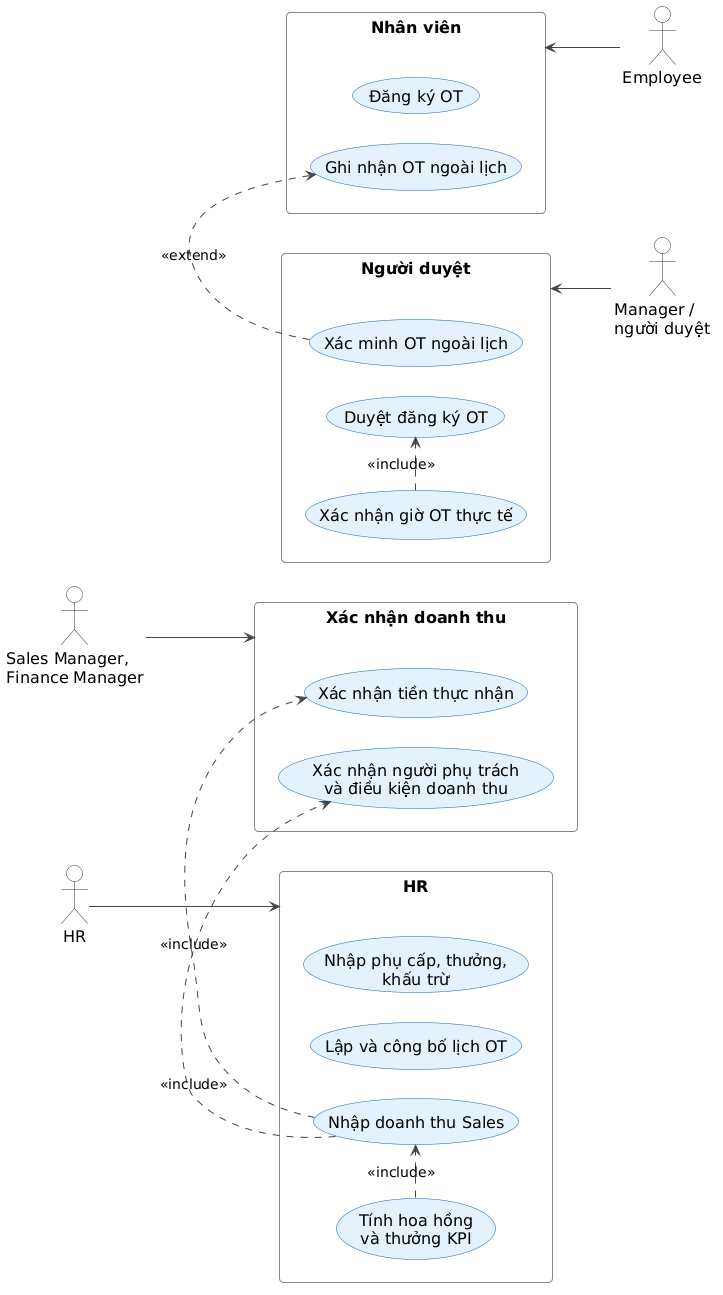

The diagram above was rendered by PlantUML. Its source (embedded in the PNG):
@startuml
' Style dùng chung cho các sơ đồ trong báo cáo (render.py nhúng vào khi vẽ)
skinparam backgroundColor #FFFFFF
skinparam shadowing false
skinparam roundCorner 8
skinparam defaultFontSize 16
skinparam ArrowColor #444444
skinparam ArrowFontSize 14
skinparam maxMessageSize 220
skinparam wrapWidth 260
skinparam padding 3
skinparam actorBorderColor #333333
skinparam actorBackgroundColor #FFFFFF
skinparam usecaseBorderColor #1565C0
skinparam usecaseBackgroundColor #E3F2FD
skinparam rectangleBorderColor #546E7A
skinparam rectangleBackgroundColor #FAFAFA
skinparam packageBorderColor #546E7A
skinparam packageBackgroundColor #FAFAFA
skinparam classBorderColor #1565C0
skinparam classBackgroundColor #F5FAFF
skinparam classHeaderBackgroundColor #E3F2FD
skinparam participantBorderColor #1565C0
skinparam participantBackgroundColor #E3F2FD
skinparam sequenceLifeLineBorderColor #888888
skinparam sequenceGroupBorderColor #888888
skinparam stateBorderColor #1565C0
skinparam stateBackgroundColor #E3F2FD
skinparam activityBorderColor #1565C0
skinparam activityBackgroundColor #E3F2FD
skinparam noteBorderColor #F9A825
skinparam noteBackgroundColor #FFF8E1

left to right direction
skinparam ranksep 18
skinparam nodesep 30
actor "HR" as HR
actor "Employee" as EMP
actor "Manager /\nngười duyệt" as MGR
actor "Sales Manager,\nFinance Manager" as FS
rectangle "HR" as G1 {
  usecase "Lập và công bố lịch OT" as O1
  usecase "Nhập phụ cấp, thưởng,\nkhấu trừ" as I1
  usecase "Nhập doanh thu Sales" as I2
  usecase "Tính hoa hồng\nvà thưởng KPI" as I5
}
rectangle "Nhân viên" as G2 {
  usecase "Đăng ký OT" as O2
  usecase "Ghi nhận OT ngoài lịch" as O5
}
rectangle "Người duyệt" as G3 {
  usecase "Duyệt đăng ký OT" as O3
  usecase "Xác nhận giờ OT thực tế" as O4
  usecase "Xác minh OT ngoài lịch" as O6
}
rectangle "Xác nhận doanh thu" as G4 {
  usecase "Xác nhận người phụ trách\nvà điều kiện doanh thu" as I3
  usecase "Xác nhận tiền thực nhận" as I4
}
HR --> G1
G2 <-- EMP
G3 <-- MGR
FS --> G4
I2 .> I3 : <<include>>
I2 .> I4 : <<include>>
I5 .> I2 : <<include>>
O4 .> O3 : <<include>>
O6 .> O5 : <<extend>>
G1 -[hidden]right-> G3
G1 -[hidden]right-> G2
G4 -[hidden]right-> G3
G4 -[hidden]right-> G2
@enduml